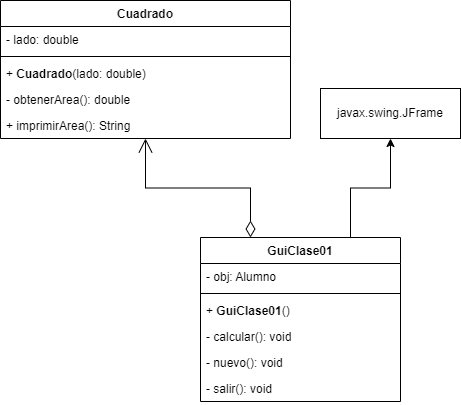

The diagram above was exported from draw.io. Its source (the exported page's mxGraphModel, read from the mxfile embedded in the PNG):
<mxGraphModel dx="1434" dy="2005" grid="1" gridSize="10" guides="1" tooltips="1" connect="1" arrows="1" fold="1" page="1" pageScale="1" pageWidth="827" pageHeight="1169" math="0" shadow="0">
  <root>
    <mxCell id="0" />
    <mxCell id="1" parent="0" />
    <mxCell id="KlOFYcPdfgAgVmODGOsE-1" value="Cuadrado" style="swimlane;fontStyle=1;align=center;verticalAlign=top;childLayout=stackLayout;horizontal=1;startSize=26;horizontalStack=0;resizeParent=1;resizeParentMax=0;resizeLast=0;collapsible=1;marginBottom=0;whiteSpace=wrap;html=1;" parent="1" vertex="1">
      <mxGeometry x="70" y="-190" width="290" height="138" as="geometry" />
    </mxCell>
    <mxCell id="KlOFYcPdfgAgVmODGOsE-2" value="- lado: double" style="text;strokeColor=none;fillColor=none;align=left;verticalAlign=top;spacingLeft=4;spacingRight=4;overflow=hidden;rotatable=0;points=[[0,0.5],[1,0.5]];portConstraint=eastwest;whiteSpace=wrap;html=1;" parent="KlOFYcPdfgAgVmODGOsE-1" vertex="1">
      <mxGeometry y="26" width="290" height="26" as="geometry" />
    </mxCell>
    <mxCell id="KlOFYcPdfgAgVmODGOsE-3" value="" style="line;strokeWidth=1;fillColor=none;align=left;verticalAlign=middle;spacingTop=-1;spacingLeft=3;spacingRight=3;rotatable=0;labelPosition=right;points=[];portConstraint=eastwest;strokeColor=inherit;" parent="KlOFYcPdfgAgVmODGOsE-1" vertex="1">
      <mxGeometry y="52" width="290" height="8" as="geometry" />
    </mxCell>
    <mxCell id="KlOFYcPdfgAgVmODGOsE-4" value="+&amp;nbsp;&lt;span style=&quot;font-weight: 700; text-align: center;&quot;&gt;Cuadrado&lt;/span&gt;(lado: double)" style="text;strokeColor=none;fillColor=none;align=left;verticalAlign=top;spacingLeft=4;spacingRight=4;overflow=hidden;rotatable=0;points=[[0,0.5],[1,0.5]];portConstraint=eastwest;whiteSpace=wrap;html=1;" parent="KlOFYcPdfgAgVmODGOsE-1" vertex="1">
      <mxGeometry y="60" width="290" height="26" as="geometry" />
    </mxCell>
    <mxCell id="KlOFYcPdfgAgVmODGOsE-6" value="- obtenerArea(): double" style="text;strokeColor=none;fillColor=none;align=left;verticalAlign=top;spacingLeft=4;spacingRight=4;overflow=hidden;rotatable=0;points=[[0,0.5],[1,0.5]];portConstraint=eastwest;whiteSpace=wrap;html=1;" parent="KlOFYcPdfgAgVmODGOsE-1" vertex="1">
      <mxGeometry y="86" width="290" height="26" as="geometry" />
    </mxCell>
    <mxCell id="KlOFYcPdfgAgVmODGOsE-7" value="+&amp;nbsp;imprimirArea(): String" style="text;strokeColor=none;fillColor=none;align=left;verticalAlign=top;spacingLeft=4;spacingRight=4;overflow=hidden;rotatable=0;points=[[0,0.5],[1,0.5]];portConstraint=eastwest;whiteSpace=wrap;html=1;" parent="KlOFYcPdfgAgVmODGOsE-1" vertex="1">
      <mxGeometry y="112" width="290" height="26" as="geometry" />
    </mxCell>
    <mxCell id="KlOFYcPdfgAgVmODGOsE-18" style="edgeStyle=orthogonalEdgeStyle;rounded=0;orthogonalLoop=1;jettySize=auto;html=1;entryX=0.5;entryY=1;entryDx=0;entryDy=0;exitX=0.75;exitY=0;exitDx=0;exitDy=0;" parent="1" source="KlOFYcPdfgAgVmODGOsE-8" target="KlOFYcPdfgAgVmODGOsE-14" edge="1">
      <mxGeometry relative="1" as="geometry" />
    </mxCell>
    <mxCell id="KlOFYcPdfgAgVmODGOsE-8" value="GuiClase01" style="swimlane;fontStyle=1;align=center;verticalAlign=top;childLayout=stackLayout;horizontal=1;startSize=26;horizontalStack=0;resizeParent=1;resizeParentMax=0;resizeLast=0;collapsible=1;marginBottom=0;whiteSpace=wrap;html=1;" parent="1" vertex="1">
      <mxGeometry x="270" y="47" width="200" height="164" as="geometry" />
    </mxCell>
    <mxCell id="KlOFYcPdfgAgVmODGOsE-9" value="- obj: Alumno" style="text;strokeColor=none;fillColor=none;align=left;verticalAlign=top;spacingLeft=4;spacingRight=4;overflow=hidden;rotatable=0;points=[[0,0.5],[1,0.5]];portConstraint=eastwest;whiteSpace=wrap;html=1;" parent="KlOFYcPdfgAgVmODGOsE-8" vertex="1">
      <mxGeometry y="26" width="200" height="26" as="geometry" />
    </mxCell>
    <mxCell id="KlOFYcPdfgAgVmODGOsE-10" value="" style="line;strokeWidth=1;fillColor=none;align=left;verticalAlign=middle;spacingTop=-1;spacingLeft=3;spacingRight=3;rotatable=0;labelPosition=right;points=[];portConstraint=eastwest;strokeColor=inherit;" parent="KlOFYcPdfgAgVmODGOsE-8" vertex="1">
      <mxGeometry y="52" width="200" height="8" as="geometry" />
    </mxCell>
    <mxCell id="KlOFYcPdfgAgVmODGOsE-11" value="+&amp;nbsp;&lt;span style=&quot;font-weight: 700; text-align: center;&quot;&gt;GuiClase01&lt;/span&gt;()" style="text;strokeColor=none;fillColor=none;align=left;verticalAlign=top;spacingLeft=4;spacingRight=4;overflow=hidden;rotatable=0;points=[[0,0.5],[1,0.5]];portConstraint=eastwest;whiteSpace=wrap;html=1;" parent="KlOFYcPdfgAgVmODGOsE-8" vertex="1">
      <mxGeometry y="60" width="200" height="26" as="geometry" />
    </mxCell>
    <mxCell id="KlOFYcPdfgAgVmODGOsE-12" value="- calcular(): void" style="text;strokeColor=none;fillColor=none;align=left;verticalAlign=top;spacingLeft=4;spacingRight=4;overflow=hidden;rotatable=0;points=[[0,0.5],[1,0.5]];portConstraint=eastwest;whiteSpace=wrap;html=1;" parent="KlOFYcPdfgAgVmODGOsE-8" vertex="1">
      <mxGeometry y="86" width="200" height="26" as="geometry" />
    </mxCell>
    <mxCell id="KlOFYcPdfgAgVmODGOsE-39" value="- nuevo(): void" style="text;strokeColor=none;fillColor=none;align=left;verticalAlign=top;spacingLeft=4;spacingRight=4;overflow=hidden;rotatable=0;points=[[0,0.5],[1,0.5]];portConstraint=eastwest;whiteSpace=wrap;html=1;" parent="KlOFYcPdfgAgVmODGOsE-8" vertex="1">
      <mxGeometry y="112" width="200" height="26" as="geometry" />
    </mxCell>
    <mxCell id="KlOFYcPdfgAgVmODGOsE-40" value="- salir(): void" style="text;strokeColor=none;fillColor=none;align=left;verticalAlign=top;spacingLeft=4;spacingRight=4;overflow=hidden;rotatable=0;points=[[0,0.5],[1,0.5]];portConstraint=eastwest;whiteSpace=wrap;html=1;" parent="KlOFYcPdfgAgVmODGOsE-8" vertex="1">
      <mxGeometry y="138" width="200" height="26" as="geometry" />
    </mxCell>
    <mxCell id="KlOFYcPdfgAgVmODGOsE-14" value="javax.swing.JFrame" style="html=1;whiteSpace=wrap;" parent="1" vertex="1">
      <mxGeometry x="390" y="-102" width="140" height="50" as="geometry" />
    </mxCell>
    <mxCell id="KlOFYcPdfgAgVmODGOsE-19" value="" style="endArrow=open;html=1;endSize=12;startArrow=diamondThin;startSize=14;startFill=0;edgeStyle=orthogonalEdgeStyle;align=left;verticalAlign=bottom;rounded=0;entryX=0.5;entryY=1;entryDx=0;entryDy=0;exitX=0.25;exitY=0;exitDx=0;exitDy=0;" parent="1" source="KlOFYcPdfgAgVmODGOsE-8" target="KlOFYcPdfgAgVmODGOsE-1" edge="1">
      <mxGeometry x="-1" y="3" relative="1" as="geometry">
        <mxPoint x="130" y="-20" as="sourcePoint" />
        <mxPoint x="290" y="-20" as="targetPoint" />
      </mxGeometry>
    </mxCell>
  </root>
</mxGraphModel>